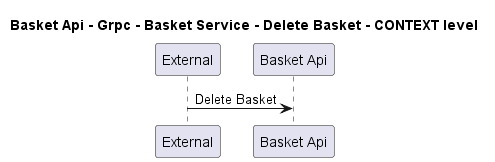

The diagram above was rendered by PlantUML. Its source (embedded in the PNG):
@startuml
!pragma layout smetana

title Basket Api - Grpc - Basket Service - Delete Basket - CONTEXT level

participant "External" as C4InterFlow.SoftwareSystems.ExternalSystem
participant "Basket Api" as dotnet.eShop.Architecture.SoftwareSystems.BasketApi

C4InterFlow.SoftwareSystems.ExternalSystem -> dotnet.eShop.Architecture.SoftwareSystems.BasketApi : Delete Basket


@enduml